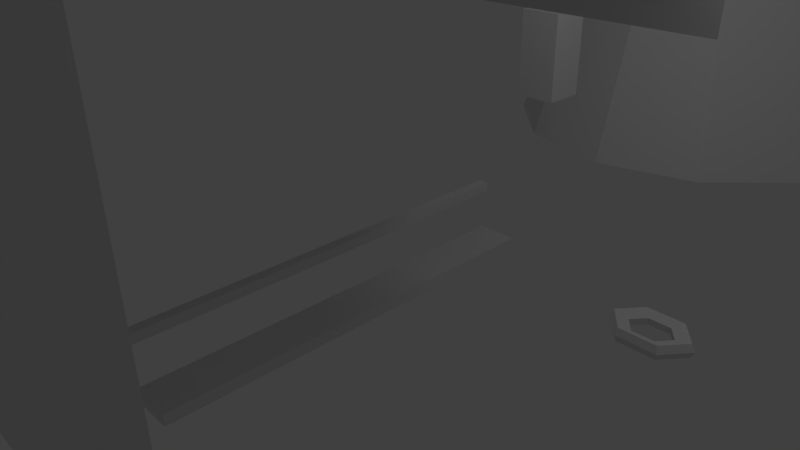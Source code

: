 # Source: market2.blend  (saved by Blender 2.57.1; exported with 4.5.12 LTS)
import bpy
from mathutils import Matrix  # noqa: F401  (used for matrix-valued properties, if any)

bpy.ops.wm.read_factory_settings(use_empty=True)
scene = bpy.context.scene
scene.name = 'Scene'

# ---- collections
col_collection_1 = bpy.data.collections.new('Collection 1'); scene.collection.children.link(col_collection_1)

# ---- materials (node trees are filled in below, after node groups)
mat_wood = bpy.data.materials.new('wood')
mat_wood.alpha_threshold = 0.0
mat_wood.use_transparent_shadow = False
mat_wood.roughness = 0.5
mat_wood.line_color = (0.0, 0.0, 0.0, 1.0)

# ---- material node trees

# ---- world
world_world = bpy.data.worlds.new('World'); scene.world = world_world
world_world.color = (0.05088, 0.05088, 0.05088)
world_world.use_sun_shadow = False
world_world.sun_shadow_jitter_overblur = 0.0
world_world.cycles.sampling_method = 'MANUAL'
world_world.cycles.sample_map_resolution = 256

# ---- cameras
cam_camera = bpy.data.cameras.new('Camera')
cam_camera.clip_end = 100.0
cam_camera.lens = 35.0
cam_camera.ortho_scale = 7.314
cam_camera.dof.focus_distance = 0.0
cam_camera.dof.aperture_fstop = 128.0

# ---- lights
light_lamp = bpy.data.lights.new('Lamp', 'POINT')
light_lamp.transmission_factor = 0.0
light_lamp.cutoff_distance = 30.0
light_lamp.energy = 100.0
light_lamp.shadow_buffer_clip_start = 1.001
light_lamp.shadow_soft_size = 1.0
light_lamp.shadow_maximum_resolution = 0.006
light_lamp.use_absolute_resolution = True
light_lamp.cycles.use_multiple_importance_sampling = False

# ---- meshes
me_cube = bpy.data.meshes.new('Cube')
me_cube.from_pydata([(1.0, 1.0, -1.0), (1.0, -1.0, -1.0), (-1.0, -1.0, -1.0), (-1.0, 1.0, -1.0), (1.0, 1.0, 1.0), (1.0, -1.0, 1.0), (-1.0, -1.0, 1.0), (-1.0, 1.0, 1.0)], [], [(0, 1, 2, 3), (4, 7, 6, 5), (0, 4, 5, 1), (1, 5, 6, 2), (2, 6, 7, 3), (4, 0, 3, 7)])
me_cube.materials.append(mat_wood)
me_cube.use_remesh_preserve_volume = False
me_cube.use_remesh_preserve_attributes = False
me_cube.use_mirror_vertex_groups = False
me_cube.update()
me_cube_006 = bpy.data.meshes.new('Cube.006')
me_cube_006.from_pydata([(1.0, 1.0, 0.1446), (1.0, -1.0, 0.1446), (-1.0, -1.0, 0.1446), (-1.0, 1.0, 0.1446), (1.0, 1.0, 1.0), (1.0, -1.0, 1.0), (-1.0, -1.0, 1.0), (-1.0, 1.0, 1.0), (1.0, -0.01842, 2.272), (-1.0, -0.01842, 2.272)], [], [(1, 5, 6, 2), (4, 0, 3, 7), (7, 9, 8, 4), (9, 6, 5, 8)])
me_cube_006.use_remesh_preserve_volume = False
me_cube_006.use_remesh_preserve_attributes = False
me_cube_006.use_mirror_vertex_groups = False
me_cube_006.update()
me_cone = bpy.data.meshes.new('Cone')
me_cone.from_pydata([(3.761e-08, 2.481, 0.5181), (1.246, 2.147, 0.5181), (2.158, 1.235, 0.5181), (2.492, -0.01097, 0.5181), (2.158, -1.257, 0.5181), (1.246, -2.169, 0.5181), (4.139e-07, -2.503, 0.5181), (-1.246, -2.169, 0.5181), (-2.158, -1.257, 0.5181), (-2.492, -0.01097, 0.5181), (-2.158, 1.235, 0.5181), (-1.246, 2.147, 0.5181), (3.761e-08, -0.01097, 4.713), (-1.799, 3.122, -5.453), (-1.099e-07, 3.604, -5.453), (-3.116, 1.805, -5.453), (-3.598, 0.00571, -5.453), (-3.116, -1.793, -5.453), (-1.799, -3.11, -5.453), (4.334e-07, -3.592, -5.453), (1.799, -3.11, -5.453), (3.116, -1.793, -5.453), (3.598, 0.005711, -5.453), (3.116, 1.805, -5.453), (1.799, 3.122, -5.453), (-1.099e-07, 1.785, 0.8412), (-0.8995, 1.544, 0.8412), (-1.558, 0.8854, 0.8412), (-1.799, -0.01415, 0.8412), (-1.558, -0.9137, 0.8412), (-0.8995, -1.572, 0.8412), (1.617e-07, -1.813, 0.8412), (0.8995, -1.572, 0.8412), (1.558, -0.9137, 0.8412), (1.799, -0.01415, 0.8412), (1.558, 0.8854, 0.8412), (0.8995, 1.544, 0.8412), (3.872e-08, 2.81, -0.3296), (-1.401, 2.434, -0.3296), (-2.426, 1.409, -0.3296), (-2.801, 0.008291, -0.3296), (-2.426, -1.392, -0.3296), (-1.401, -2.418, -0.3296), (4.617e-07, -2.793, -0.3296), (1.401, -2.418, -0.3296), (2.426, -1.392, -0.3296), (2.801, 0.008292, -0.3296), (2.426, 1.409, -0.3296), (1.401, 2.434, -0.3296)], [], [(1, 0, 12), (12, 2, 1), (12, 3, 2), (12, 4, 3), (12, 5, 4), (12, 6, 5), (12, 7, 6), (12, 8, 7), (12, 9, 8), (12, 10, 9), (12, 11, 10), (12, 0, 11), (14, 25, 26, 13), (13, 26, 27, 15), (15, 27, 28, 16), (16, 28, 29, 17), (17, 29, 30, 18), (18, 30, 31, 19), (19, 31, 32, 20), (20, 32, 33, 21), (21, 33, 34, 22), (22, 34, 35, 23), (23, 35, 36, 24), (24, 36, 25, 14), (11, 0, 37, 38), (10, 11, 38, 39), (9, 10, 39, 40), (8, 9, 40, 41), (7, 8, 41, 42), (6, 7, 42, 43), (5, 6, 43, 44), (4, 5, 44, 45), (3, 4, 45, 46), (2, 3, 46, 47), (1, 2, 47, 48), (0, 1, 48, 37)])
me_cone.use_remesh_preserve_volume = False
me_cone.use_remesh_preserve_attributes = False
me_cone.use_mirror_vertex_groups = False
me_cone.update()
me_torus = bpy.data.meshes.new('Torus')
me_torus.from_pydata([(1.335, 0.0, 0.0), (1.204, 0.0, 0.1795), (0.7155, 2.778e-09, 0.07993), (0.7155, 2.778e-09, -0.07993), (1.204, 0.0, -0.1795), (0.6674, 1.156, 0.0), (0.6022, 1.043, 0.1795), (0.3577, 0.6196, 0.07993), (0.3577, 0.6196, -0.07993), (0.6022, 1.043, -0.1795), (-0.6674, 1.156, 0.0), (-0.6022, 1.043, 0.1795), (-0.3577, 0.6196, 0.07993), (-0.3577, 0.6196, -0.07993), (-0.6022, 1.043, -0.1795), (-1.335, 1.167e-07, 0.0), (-1.204, 1.053e-07, 0.1795), (-0.7155, 6.533e-08, 0.07993), (-0.7155, 6.533e-08, -0.07993), (-1.204, 1.053e-07, -0.1795), (-0.6674, -1.156, 0.0), (-0.6022, -1.043, 0.1795), (-0.3577, -0.6196, 0.07993), (-0.3577, -0.6196, -0.07993), (-0.6022, -1.043, -0.1795), (0.6674, -1.156, 0.0), (0.6022, -1.043, 0.1795), (0.3577, -0.6196, 0.07993), (0.3577, -0.6196, -0.07993), (0.6022, -1.043, -0.1795)], [], [(0, 5, 6, 1), (1, 6, 7, 2), (2, 7, 8, 3), (3, 8, 9, 4), (0, 4, 9, 5), (5, 10, 11, 6), (6, 11, 12, 7), (7, 12, 13, 8), (8, 13, 14, 9), (9, 14, 10, 5), (10, 15, 16, 11), (11, 16, 17, 12), (12, 17, 18, 13), (13, 18, 19, 14), (14, 19, 15, 10), (15, 20, 21, 16), (16, 21, 22, 17), (17, 22, 23, 18), (18, 23, 24, 19), (19, 24, 20, 15), (20, 25, 26, 21), (21, 26, 27, 22), (22, 27, 28, 23), (23, 28, 29, 24), (24, 29, 25, 20), (25, 0, 1, 26), (26, 1, 2, 27), (27, 2, 3, 28), (28, 3, 4, 29), (0, 25, 29, 4)])
me_torus.use_remesh_preserve_volume = False
me_torus.use_remesh_preserve_attributes = False
me_torus.use_mirror_vertex_groups = False
me_torus.update()
me_cube_005 = bpy.data.meshes.new('Cube.005')
me_cube_005.from_pydata([(1.0, 1.0, -1.0), (1.0, -1.0, -1.0), (-1.0, -1.0, -1.0), (-1.0, 1.0, -1.0), (1.0, 1.0, 1.0), (1.0, -1.0, 1.0), (-1.0, -1.0, 1.0), (-1.0, 1.0, 1.0), (1.0, 0.0, -1.535), (-1.0, 2.682e-07, -1.535), (1.0, -5.662e-07, 1.0), (-1.0, 1.788e-07, 1.0), (1.0, -1.0, 1.0), (1.0, -5.662e-07, 1.0), (1.0, 1.0, 1.0), (1.0, -1.0, -1.0), (1.0, 0.0, -1.535), (1.0, 1.0, -1.0), (1.452, -0.815, -0.8315), (1.452, -0.815, 0.7985), (1.452, 0.815, 0.7985), (1.452, 0.815, -0.8315), (1.452, -4.871e-08, -1.268), (1.452, -5.102e-07, 0.7985), (0.8048, -0.815, 0.7985), (0.8048, -5.102e-07, 0.7985), (0.8048, 0.815, 0.7985), (0.8048, -4.871e-08, -1.268), (0.8048, -0.815, -0.8315), (0.8048, 0.815, -0.8315), (-0.3078, -3.603, 1.296), (-0.3078, 1.294, 1.296), (-2.125, 1.294, 1.296), (-2.125, -3.603, 1.296), (-0.3078, -3.603, 1.583), (-0.3078, 1.294, 1.583), (-2.125, 1.294, 1.583), (-2.125, -3.603, 1.583)], [], [(1, 5, 6, 2), (4, 0, 3, 7), (0, 8, 9, 3), (8, 1, 2, 9), (7, 11, 10, 4), (11, 6, 5, 10), (6, 11, 9, 2), (11, 7, 3, 9), (10, 5, 12, 13), (4, 10, 13, 14), (1, 8, 16, 15), (8, 0, 17, 16), (0, 4, 14, 17), (5, 1, 15, 12), (12, 15, 18, 19), (17, 14, 20, 21), (16, 17, 21, 22), (15, 16, 22, 18), (14, 13, 23, 20), (13, 12, 19, 23), (23, 19, 24, 25), (20, 23, 25, 26), (18, 22, 27, 28), (22, 21, 29, 27), (21, 20, 26, 29), (19, 18, 28, 24), (25, 24, 28, 27), (26, 25, 27, 29), (32, 33, 30, 31), (34, 37, 36, 35), (30, 34, 35, 31), (31, 35, 36, 32), (32, 36, 37, 33), (33, 37, 34, 30)])
me_cube_005.use_remesh_preserve_volume = False
me_cube_005.use_remesh_preserve_attributes = False
me_cube_005.use_mirror_vertex_groups = False
me_cube_005.update()
me_plane = bpy.data.meshes.new('Plane')
me_plane.from_pydata([(1.732, 1.732, 0.0), (1.732, -1.732, 0.0), (-1.732, -1.732, 0.0), (-1.732, 1.732, 0.0)], [], [(0, 3, 2, 1)])
me_plane.use_remesh_preserve_volume = False
me_plane.use_remesh_preserve_attributes = False
me_plane.use_mirror_vertex_groups = False
me_plane.update()
me_cube_004 = bpy.data.meshes.new('Cube.004')
me_cube_004.from_pydata([(1.0, 1.0, -1.0), (1.0, -1.0, -1.0), (-1.0, -1.0, -1.0), (-1.0, 1.0, -1.0), (1.0, 1.0, 1.0), (1.0, -1.0, 1.0), (-1.0, -1.0, 1.0), (-1.0, 1.0, 1.0)], [], [(0, 1, 2, 3), (4, 7, 6, 5), (0, 4, 5, 1), (1, 5, 6, 2), (2, 6, 7, 3), (4, 0, 3, 7)])
me_cube_004.use_remesh_preserve_volume = False
me_cube_004.use_remesh_preserve_attributes = False
me_cube_004.use_mirror_vertex_groups = False
me_cube_004.update()
me_cube_003 = bpy.data.meshes.new('Cube.003')
me_cube_003.from_pydata([(1.0, 0.9816, 0.2082), (1.0, -1.0, -1.89), (-1.0, -1.0, -1.89), (-1.0, 0.9816, 0.2082), (1.0, 1.0, 1.0), (1.0, -1.0, 1.0), (-1.0, -1.0, 1.0), (-1.0, 1.0, 1.0)], [], [(4, 7, 6, 5), (1, 5, 6, 2), (4, 0, 3, 7)])
me_cube_003.use_remesh_preserve_volume = False
me_cube_003.use_remesh_preserve_attributes = False
me_cube_003.use_mirror_vertex_groups = False
me_cube_003.update()
me_cube_001 = bpy.data.meshes.new('Cube.001')
me_cube_001.from_pydata([(1.0, 1.0, -1.0), (1.0, -1.0, -1.0), (-1.0, -1.0, -1.0), (-1.0, 1.0, -1.0), (1.0, 1.0, 1.0), (1.0, -1.0, 1.0), (-1.0, -1.0, 1.0), (-1.0, 1.0, 1.0)], [], [(0, 1, 2, 3), (4, 7, 6, 5), (0, 4, 5, 1), (1, 5, 6, 2), (2, 6, 7, 3), (4, 0, 3, 7)])
me_cube_001.use_remesh_preserve_volume = False
me_cube_001.use_remesh_preserve_attributes = False
me_cube_001.use_mirror_vertex_groups = False
me_cube_001.update()

# ---- objects
ob_cube = bpy.data.objects.new('Cube', me_cube)
ob_cloth1_001 = bpy.data.objects.new('cloth1.001', me_cube_006)
ob_cone = bpy.data.objects.new('Cone', me_cone)
ob_chain = bpy.data.objects.new('chain', me_torus)
ob_sign = bpy.data.objects.new('Sign', me_cube_005)
ob_plane = bpy.data.objects.new('Plane', me_plane)
ob_table1 = bpy.data.objects.new('table1', me_cube_004)
ob_cloth1 = bpy.data.objects.new('cloth1', me_cube_003)
ob_wood1 = bpy.data.objects.new('wood1', me_cube_001)
ob_lamp = bpy.data.objects.new('Lamp', light_lamp)
ob_camera = bpy.data.objects.new('Camera', cam_camera)

# ---- transforms, parenting, visibility, modifiers, constraints
ob_cube.location = (0.3409, 3.377, 2.343)
ob_cube.scale = (0.3224, 0.3224, 0.6707)
ob_cube.lineart.crease_threshold = 0.0
ob_cloth1_001.location = (0.05774, -11.33, 3.17)
ob_cloth1_001.scale = (-4.005, 3.124, 1.809)
ob_cloth1_001.lineart.crease_threshold = 0.0
ob_cone.location = (0.1597, 8.874, 5.375)
ob_cone.lineart.crease_threshold = 0.0
ob_chain.location = (3.65, 1.375, -0.2856)
ob_chain.scale = (-0.4539, -0.3286, -0.5737)
ob_chain.lineart.crease_threshold = 0.0
ob_sign.location = (0.1597, 1.375, 8.169)
ob_sign.scale = (0.1576, 1.0, 1.0)
ob_sign.lineart.crease_threshold = 0.0
ob_plane.location = (0.1597, 16.91, 4.144)
ob_plane.rotation_euler = (0.0, -1.451, 0.0)
ob_plane.scale = (2.156, 2.156, 2.156)
ob_plane.lineart.crease_threshold = 0.0
ob_table1.location = (0.05774, -0.5265, -0.7026)
ob_table1.scale = (0.3279, 3.168, 0.09131)
ob_table1.lineart.crease_threshold = 0.0
ob_cloth1.location = (0.05774, -2.122, 3.17)
ob_cloth1.scale = (-4.005, 3.124, 1.809)
ob_cloth1.lineart.crease_threshold = 0.0
ob_wood1.location = (-0.08946, -0.9784, 0.2572)
ob_wood1.scale = (0.07533, -3.412, 0.07533)
ob_wood1.lineart.crease_threshold = 0.0
ob_lamp.location = (4.076, 1.005, 5.904)
ob_lamp.rotation_euler = (0.6503, 0.05522, 1.866)
ob_lamp.lock_rotations_4d = False
ob_lamp.empty_display_type = 'ARROWS'
ob_lamp.color = (0.0, 0.0, 0.0, 0.0)
ob_lamp.lineart.crease_threshold = 0.0
ob_camera.location = (7.481, -6.508, 5.344)
ob_camera.rotation_euler = (1.109, 0.01082, 0.8149)
ob_camera.lock_rotations_4d = False
ob_camera.empty_display_type = 'ARROWS'
ob_camera.color = (0.0, 0.0, 0.0, 0.0)
ob_camera.display_type = 'WIRE'
ob_camera.lineart.crease_threshold = 0.0

# ---- collection membership
col_collection_1.objects.link(ob_cube)
col_collection_1.objects.link(ob_cloth1_001)
col_collection_1.objects.link(ob_cone)
col_collection_1.objects.link(ob_chain)
col_collection_1.objects.link(ob_sign)
col_collection_1.objects.link(ob_plane)
col_collection_1.objects.link(ob_table1)
col_collection_1.objects.link(ob_cloth1)
col_collection_1.objects.link(ob_wood1)
col_collection_1.objects.link(ob_lamp)
col_collection_1.objects.link(ob_camera)

# ---- scene / render settings (as saved in the file)
scene.camera = ob_camera
scene.frame_start = 1; scene.frame_end = 250; scene.frame_set(1)
scene.render.engine = 'BLENDER_EEVEE_NEXT'
scene.render.image_settings.color_mode = 'RGB'
scene.render.image_settings.compression = 90
scene.render.resolution_percentage = 50
scene.render.dither_intensity = 0.0
scene.render.bake_margin = 2
scene.render.bake_bias = 0.0
scene.cycles.use_denoising = False
scene.cycles.samples = 10
scene.cycles.sampling_pattern = 'TABULATED_SOBOL'
scene.cycles.light_sampling_threshold = 0.0
scene.cycles.use_adaptive_sampling = False
scene.cycles.use_light_tree = False
scene.cycles.blur_glossy = 0.0
scene.cycles.volume_bounces = 1
scene.cycles.pixel_filter_type = 'GAUSSIAN'
scene.cycles.sample_clamp_indirect = 0.0
scene.view_settings.view_transform = 'Standard'
bpy.context.view_layer.update()
